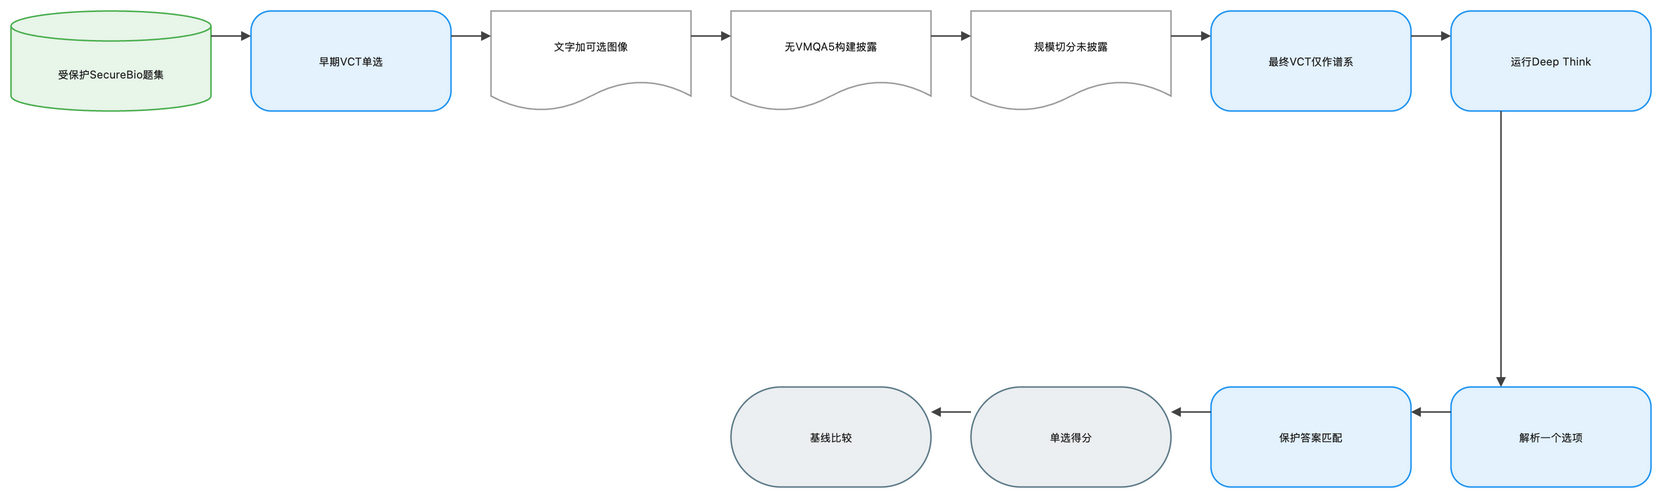

The diagram above was exported from draw.io. Its source (the exported page's mxGraphModel, read from the mxfile embedded in the PNG):
<mxGraphModel dx="1120" dy="720" grid="1" gridSize="8" guides="1" tooltips="1" connect="1" arrows="1" fold="1" page="1" pageScale="1" pageWidth="1648" pageHeight="552" math="1" background="#FFFFFF">
  <root>
    <mxCell id="0" />
    <mxCell id="1" parent="0" />
    <mxCell id="2" value="受保护SecureBio题集" style="shape=cylinder3;boundedLbl=1;backgroundOutline=1;size=15;html=1;whiteSpace=wrap;fillColor=#E8F5E9;strokeColor=#4CAF50;strokeWidth=1.5;fontColor=#212121;fontSize=11;fontFamily=Inter, Roboto, system-ui, -apple-system, sans-serif;verticalAlign=middle;align=center" vertex="1" parent="1">
      <mxGeometry x="-72" y="-8" width="200" height="100" as="geometry" />
    </mxCell>
    <mxCell id="3" value="早期VCT单选" style="rounded=1;arcSize=20;html=1;whiteSpace=wrap;fillColor=#E3F2FD;strokeColor=#2196F3;strokeWidth=1.5;fontColor=#212121;fontSize=11;fontFamily=Inter, Roboto, system-ui, -apple-system, sans-serif;verticalAlign=middle;align=center" vertex="1" parent="1">
      <mxGeometry x="168" y="-8" width="200" height="100" as="geometry" />
    </mxCell>
    <mxCell id="4" value="文字加可选图像" style="shape=document;boundedLbl=1;html=1;whiteSpace=wrap;fillColor=#FFFFFF;strokeColor=#9E9E9E;strokeWidth=1.5;fontColor=#212121;fontSize=11;fontFamily=Inter, Roboto, system-ui, -apple-system, sans-serif;verticalAlign=middle;align=center" vertex="1" parent="1">
      <mxGeometry x="408" y="-8" width="200" height="100" as="geometry" />
    </mxCell>
    <mxCell id="5" value="无VMQA5构建披露" style="shape=document;boundedLbl=1;html=1;whiteSpace=wrap;fillColor=#FFFFFF;strokeColor=#9E9E9E;strokeWidth=1.5;fontColor=#212121;fontSize=11;fontFamily=Inter, Roboto, system-ui, -apple-system, sans-serif;verticalAlign=middle;align=center" vertex="1" parent="1">
      <mxGeometry x="648" y="-8" width="200" height="100" as="geometry" />
    </mxCell>
    <mxCell id="6" value="规模切分未披露" style="shape=document;boundedLbl=1;html=1;whiteSpace=wrap;fillColor=#FFFFFF;strokeColor=#9E9E9E;strokeWidth=1.5;fontColor=#212121;fontSize=11;fontFamily=Inter, Roboto, system-ui, -apple-system, sans-serif;verticalAlign=middle;align=center" vertex="1" parent="1">
      <mxGeometry x="888" y="-8" width="200" height="100" as="geometry" />
    </mxCell>
    <mxCell id="7" value="最终VCT仅作谱系" style="rounded=1;arcSize=20;html=1;whiteSpace=wrap;fillColor=#E3F2FD;strokeColor=#2196F3;strokeWidth=1.5;fontColor=#212121;fontSize=11;fontFamily=Inter, Roboto, system-ui, -apple-system, sans-serif;verticalAlign=middle;align=center" vertex="1" parent="1">
      <mxGeometry x="1128" y="-8" width="200" height="100" as="geometry" />
    </mxCell>
    <mxCell id="8" value="运行Deep Think" style="rounded=1;arcSize=20;html=1;whiteSpace=wrap;fillColor=#E3F2FD;strokeColor=#2196F3;strokeWidth=1.5;fontColor=#212121;fontSize=11;fontFamily=Inter, Roboto, system-ui, -apple-system, sans-serif;verticalAlign=middle;align=center" vertex="1" parent="1">
      <mxGeometry x="1368" y="-8" width="200" height="100" as="geometry" />
    </mxCell>
    <mxCell id="9" value="解析一个选项" style="rounded=1;arcSize=20;html=1;whiteSpace=wrap;fillColor=#E3F2FD;strokeColor=#2196F3;strokeWidth=1.5;fontColor=#212121;fontSize=11;fontFamily=Inter, Roboto, system-ui, -apple-system, sans-serif;verticalAlign=middle;align=center" vertex="1" parent="1">
      <mxGeometry x="1368" y="368" width="200" height="100" as="geometry" />
    </mxCell>
    <mxCell id="10" value="保护答案匹配" style="rounded=1;arcSize=20;html=1;whiteSpace=wrap;fillColor=#E3F2FD;strokeColor=#2196F3;strokeWidth=1.5;fontColor=#212121;fontSize=11;fontFamily=Inter, Roboto, system-ui, -apple-system, sans-serif;verticalAlign=middle;align=center" vertex="1" parent="1">
      <mxGeometry x="1128" y="368" width="200" height="100" as="geometry" />
    </mxCell>
    <mxCell id="11" value="单选得分" style="rounded=1;arcSize=50;html=1;whiteSpace=wrap;fillColor=#ECEFF1;strokeColor=#607D8B;strokeWidth=1.5;fontColor=#212121;fontSize=11;fontFamily=Inter, Roboto, system-ui, -apple-system, sans-serif;verticalAlign=middle;align=center" vertex="1" parent="1">
      <mxGeometry x="888" y="368" width="200" height="100" as="geometry" />
    </mxCell>
    <mxCell id="12" value="基线比较" style="rounded=1;arcSize=50;html=1;whiteSpace=wrap;fillColor=#ECEFF1;strokeColor=#607D8B;strokeWidth=1.5;fontColor=#212121;fontSize=11;fontFamily=Inter, Roboto, system-ui, -apple-system, sans-serif;verticalAlign=middle;align=center" vertex="1" parent="1">
      <mxGeometry x="648" y="368" width="200" height="100" as="geometry" />
    </mxCell>
    <mxCell id="13" value="" style="edgeStyle=orthogonalEdgeStyle;rounded=0;orthogonalLoop=1;jettySize=auto;html=1;strokeColor=#424242;strokeWidth=1.5;endArrow=block;endFill=1;exitX=1;exitY=0.25;exitDx=0;exitDy=0;entryX=0;entryY=0.25;entryDx=0;entryDy=0;jumpStyle=arc;jumpSize=8" edge="1" parent="1" source="2" target="3">
      <mxGeometry relative="1" as="geometry" />
    </mxCell>
    <mxCell id="14" value="" style="edgeStyle=orthogonalEdgeStyle;rounded=0;orthogonalLoop=1;jettySize=auto;html=1;strokeColor=#424242;strokeWidth=1.5;endArrow=block;endFill=1;exitX=1;exitY=0.25;exitDx=0;exitDy=0;entryX=0;entryY=0.25;entryDx=0;entryDy=0;jumpStyle=arc;jumpSize=8" edge="1" parent="1" source="3" target="4">
      <mxGeometry relative="1" as="geometry" />
    </mxCell>
    <mxCell id="15" value="" style="edgeStyle=orthogonalEdgeStyle;rounded=0;orthogonalLoop=1;jettySize=auto;html=1;strokeColor=#424242;strokeWidth=1.5;endArrow=block;endFill=1;exitX=1;exitY=0.25;exitDx=0;exitDy=0;entryX=0;entryY=0.25;entryDx=0;entryDy=0;jumpStyle=arc;jumpSize=8" edge="1" parent="1" source="4" target="5">
      <mxGeometry relative="1" as="geometry" />
    </mxCell>
    <mxCell id="16" value="" style="edgeStyle=orthogonalEdgeStyle;rounded=0;orthogonalLoop=1;jettySize=auto;html=1;strokeColor=#424242;strokeWidth=1.5;endArrow=block;endFill=1;exitX=1;exitY=0.25;exitDx=0;exitDy=0;entryX=0;entryY=0.25;entryDx=0;entryDy=0;jumpStyle=arc;jumpSize=8" edge="1" parent="1" source="5" target="6">
      <mxGeometry relative="1" as="geometry" />
    </mxCell>
    <mxCell id="17" value="" style="edgeStyle=orthogonalEdgeStyle;rounded=0;orthogonalLoop=1;jettySize=auto;html=1;strokeColor=#424242;strokeWidth=1.5;endArrow=block;endFill=1;exitX=1;exitY=0.25;exitDx=0;exitDy=0;entryX=0;entryY=0.25;entryDx=0;entryDy=0;jumpStyle=arc;jumpSize=8" edge="1" parent="1" source="6" target="7">
      <mxGeometry relative="1" as="geometry" />
    </mxCell>
    <mxCell id="18" value="" style="edgeStyle=orthogonalEdgeStyle;rounded=0;orthogonalLoop=1;jettySize=auto;html=1;strokeColor=#424242;strokeWidth=1.5;endArrow=block;endFill=1;exitX=1;exitY=0.25;exitDx=0;exitDy=0;entryX=0;entryY=0.25;entryDx=0;entryDy=0;jumpStyle=arc;jumpSize=8" edge="1" parent="1" source="7" target="8">
      <mxGeometry relative="1" as="geometry" />
    </mxCell>
    <mxCell id="19" value="" style="edgeStyle=orthogonalEdgeStyle;rounded=0;orthogonalLoop=1;jettySize=auto;html=1;strokeColor=#424242;strokeWidth=1.5;endArrow=block;endFill=1;exitX=0.25;exitY=1;exitDx=0;exitDy=0;entryX=0.25;entryY=0;entryDx=0;entryDy=0;jumpStyle=arc;jumpSize=8" edge="1" parent="1" source="8" target="9">
      <mxGeometry relative="1" as="geometry" />
    </mxCell>
    <mxCell id="20" value="" style="edgeStyle=orthogonalEdgeStyle;rounded=0;orthogonalLoop=1;jettySize=auto;html=1;strokeColor=#424242;strokeWidth=1.5;endArrow=block;endFill=1;exitX=0;exitY=0.25;exitDx=0;exitDy=0;entryX=1;entryY=0.25;entryDx=0;entryDy=0;jumpStyle=arc;jumpSize=8" edge="1" parent="1" source="9" target="10">
      <mxGeometry relative="1" as="geometry" />
    </mxCell>
    <mxCell id="21" value="" style="edgeStyle=orthogonalEdgeStyle;rounded=0;orthogonalLoop=1;jettySize=auto;html=1;strokeColor=#424242;strokeWidth=1.5;endArrow=block;endFill=1;exitX=0;exitY=0.25;exitDx=0;exitDy=0;entryX=1;entryY=0.25;entryDx=0;entryDy=0;jumpStyle=arc;jumpSize=8" edge="1" parent="1" source="10" target="11">
      <mxGeometry relative="1" as="geometry" />
    </mxCell>
    <mxCell id="22" value="" style="edgeStyle=orthogonalEdgeStyle;rounded=0;orthogonalLoop=1;jettySize=auto;html=1;strokeColor=#424242;strokeWidth=1.5;endArrow=block;endFill=1;exitX=0;exitY=0.25;exitDx=0;exitDy=0;entryX=1;entryY=0.25;entryDx=0;entryDy=0;jumpStyle=arc;jumpSize=8" edge="1" parent="1" source="11" target="12">
      <mxGeometry relative="1" as="geometry" />
    </mxCell>
  </root>
</mxGraphModel>